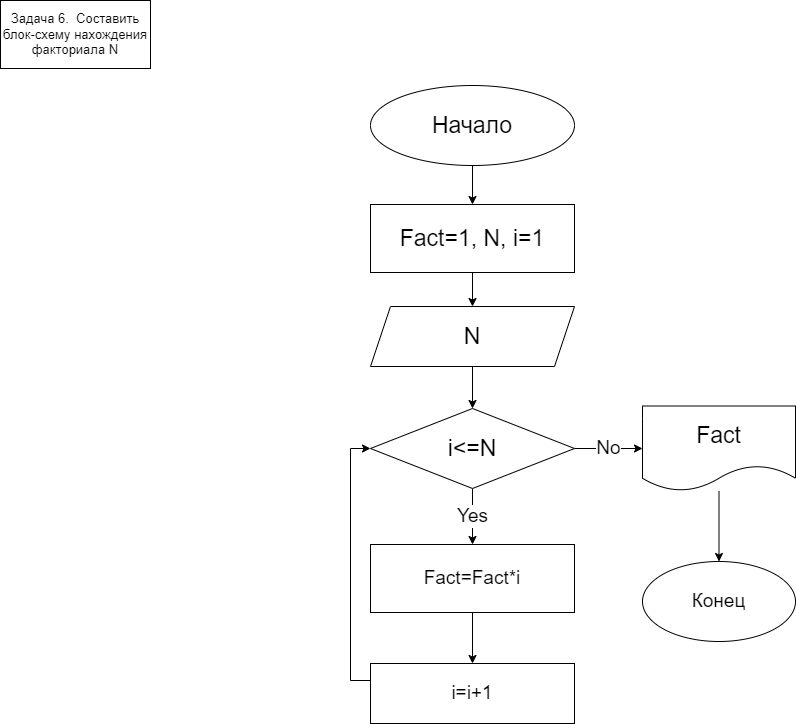

The diagram above was exported from draw.io. Its source (the exported page's mxGraphModel, read from the mxfile embedded in the PNG):
<mxGraphModel dx="1695" dy="481" grid="1" gridSize="17" guides="1" tooltips="1" connect="1" arrows="1" fold="1" page="1" pageScale="1" pageWidth="827" pageHeight="1169" math="0" shadow="0">
  <root>
    <mxCell id="0" />
    <mxCell id="1" parent="0" />
    <mxCell id="KRsAtib33xjlDBMGKbvD-1" value="Задача 6.&amp;nbsp; Составить блок-схему нахождения факториала N" style="rounded=0;whiteSpace=wrap;html=1;strokeWidth=1;fontSize=13;" vertex="1" parent="1">
      <mxGeometry x="-30" width="150" height="68" as="geometry" />
    </mxCell>
    <mxCell id="KRsAtib33xjlDBMGKbvD-17" value="" style="edgeStyle=orthogonalEdgeStyle;rounded=0;orthogonalLoop=1;jettySize=auto;html=1;fontSize=19;" edge="1" parent="1" source="KRsAtib33xjlDBMGKbvD-2" target="KRsAtib33xjlDBMGKbvD-3">
      <mxGeometry relative="1" as="geometry" />
    </mxCell>
    <mxCell id="KRsAtib33xjlDBMGKbvD-2" value="Начало" style="ellipse;whiteSpace=wrap;html=1;fontSize=23;strokeWidth=1;" vertex="1" parent="1">
      <mxGeometry x="340" y="85" width="204" height="80" as="geometry" />
    </mxCell>
    <mxCell id="KRsAtib33xjlDBMGKbvD-12" value="" style="edgeStyle=orthogonalEdgeStyle;rounded=0;orthogonalLoop=1;jettySize=auto;html=1;fontSize=19;" edge="1" parent="1" source="KRsAtib33xjlDBMGKbvD-3" target="KRsAtib33xjlDBMGKbvD-4">
      <mxGeometry relative="1" as="geometry" />
    </mxCell>
    <mxCell id="KRsAtib33xjlDBMGKbvD-3" value="Fact=1, N, i=1" style="rounded=0;whiteSpace=wrap;html=1;fontSize=23;strokeWidth=1;" vertex="1" parent="1">
      <mxGeometry x="340" y="204" width="204" height="68" as="geometry" />
    </mxCell>
    <mxCell id="KRsAtib33xjlDBMGKbvD-13" value="" style="edgeStyle=orthogonalEdgeStyle;rounded=0;orthogonalLoop=1;jettySize=auto;html=1;fontSize=19;" edge="1" parent="1" source="KRsAtib33xjlDBMGKbvD-4" target="KRsAtib33xjlDBMGKbvD-5">
      <mxGeometry relative="1" as="geometry" />
    </mxCell>
    <mxCell id="KRsAtib33xjlDBMGKbvD-4" value="N" style="shape=parallelogram;perimeter=parallelogramPerimeter;whiteSpace=wrap;html=1;fixedSize=1;fontSize=23;strokeWidth=1;" vertex="1" parent="1">
      <mxGeometry x="340" y="306" width="204" height="60" as="geometry" />
    </mxCell>
    <mxCell id="KRsAtib33xjlDBMGKbvD-6" value="No" style="edgeStyle=orthogonalEdgeStyle;rounded=0;orthogonalLoop=1;jettySize=auto;html=1;fontSize=19;" edge="1" parent="1" source="KRsAtib33xjlDBMGKbvD-5" target="KRsAtib33xjlDBMGKbvD-7">
      <mxGeometry relative="1" as="geometry">
        <mxPoint x="629" y="448" as="targetPoint" />
      </mxGeometry>
    </mxCell>
    <mxCell id="KRsAtib33xjlDBMGKbvD-15" value="Yes" style="edgeStyle=orthogonalEdgeStyle;rounded=0;orthogonalLoop=1;jettySize=auto;html=1;fontSize=19;" edge="1" parent="1" source="KRsAtib33xjlDBMGKbvD-5" target="KRsAtib33xjlDBMGKbvD-14">
      <mxGeometry relative="1" as="geometry" />
    </mxCell>
    <mxCell id="KRsAtib33xjlDBMGKbvD-5" value="i&amp;lt;=N" style="rhombus;whiteSpace=wrap;html=1;fontSize=23;strokeWidth=1;" vertex="1" parent="1">
      <mxGeometry x="340" y="408" width="204" height="80" as="geometry" />
    </mxCell>
    <mxCell id="KRsAtib33xjlDBMGKbvD-11" value="" style="edgeStyle=orthogonalEdgeStyle;rounded=0;orthogonalLoop=1;jettySize=auto;html=1;fontSize=19;" edge="1" parent="1" source="KRsAtib33xjlDBMGKbvD-7" target="KRsAtib33xjlDBMGKbvD-10">
      <mxGeometry relative="1" as="geometry" />
    </mxCell>
    <mxCell id="KRsAtib33xjlDBMGKbvD-7" value="Fact" style="shape=document;whiteSpace=wrap;html=1;boundedLbl=1;fontSize=23;strokeWidth=1;" vertex="1" parent="1">
      <mxGeometry x="612" y="405.5" width="153" height="85" as="geometry" />
    </mxCell>
    <mxCell id="KRsAtib33xjlDBMGKbvD-10" value="Конец" style="ellipse;whiteSpace=wrap;html=1;fontSize=19;strokeWidth=1;" vertex="1" parent="1">
      <mxGeometry x="612" y="561" width="153" height="80" as="geometry" />
    </mxCell>
    <mxCell id="KRsAtib33xjlDBMGKbvD-18" value="" style="edgeStyle=orthogonalEdgeStyle;rounded=0;orthogonalLoop=1;jettySize=auto;html=1;fontSize=19;" edge="1" parent="1" source="KRsAtib33xjlDBMGKbvD-14" target="KRsAtib33xjlDBMGKbvD-16">
      <mxGeometry relative="1" as="geometry" />
    </mxCell>
    <mxCell id="KRsAtib33xjlDBMGKbvD-14" value="Fact=Fact*i" style="rounded=0;whiteSpace=wrap;html=1;fontSize=19;strokeWidth=1;" vertex="1" parent="1">
      <mxGeometry x="340" y="544" width="204" height="68" as="geometry" />
    </mxCell>
    <mxCell id="KRsAtib33xjlDBMGKbvD-19" style="edgeStyle=orthogonalEdgeStyle;rounded=0;orthogonalLoop=1;jettySize=auto;html=1;fontSize=19;entryX=0;entryY=0.5;entryDx=0;entryDy=0;" edge="1" parent="1" source="KRsAtib33xjlDBMGKbvD-16" target="KRsAtib33xjlDBMGKbvD-5">
      <mxGeometry relative="1" as="geometry">
        <mxPoint x="272" y="442" as="targetPoint" />
        <Array as="points">
          <mxPoint x="320" y="680" />
          <mxPoint x="320" y="448" />
        </Array>
      </mxGeometry>
    </mxCell>
    <mxCell id="KRsAtib33xjlDBMGKbvD-16" value="i=i+1" style="rounded=0;whiteSpace=wrap;html=1;fontSize=19;strokeWidth=1;" vertex="1" parent="1">
      <mxGeometry x="340" y="663" width="204" height="60" as="geometry" />
    </mxCell>
  </root>
</mxGraphModel>